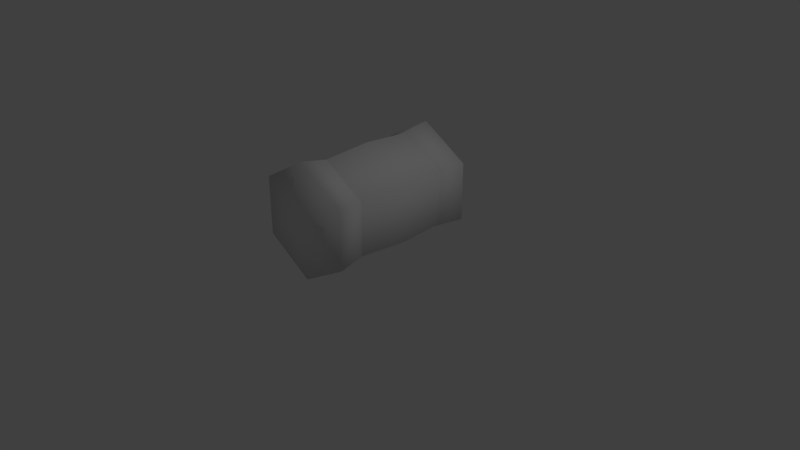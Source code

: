 # Source: hay-stack.blend  (saved by Blender 2.78.0; exported with 4.5.12 LTS)
import bpy
from mathutils import Matrix  # noqa: F401  (used for matrix-valued properties, if any)

bpy.ops.wm.read_factory_settings(use_empty=True)
scene = bpy.context.scene
scene.name = 'Scene'

# ---- collections
col_collection_1 = bpy.data.collections.new('Collection 1'); scene.collection.children.link(col_collection_1)

# ---- world
world_world = bpy.data.worlds.new('World'); scene.world = world_world
world_world.color = (0.05088, 0.05088, 0.05088)
world_world.use_sun_shadow = False
world_world.sun_shadow_jitter_overblur = 0.0
world_world.cycles.sampling_method = 'MANUAL'

# ---- cameras
cam_camera = bpy.data.cameras.new('Camera')
cam_camera.clip_end = 100.0
cam_camera.lens = 35.0
cam_camera.sensor_width = 32.0
cam_camera.sensor_height = 18.0
cam_camera.ortho_scale = 7.314
cam_camera.dof.focus_distance = 0.0
cam_camera.dof.aperture_fstop = 128.0

# ---- lights
light_lamp = bpy.data.lights.new('Lamp', 'POINT')
light_lamp.transmission_factor = 0.0
light_lamp.cutoff_distance = 30.0
light_lamp.energy = 100.0
light_lamp.shadow_buffer_clip_start = 1.001
light_lamp.shadow_soft_size = 0.1
light_lamp.shadow_maximum_resolution = 0.006
light_lamp.use_absolute_resolution = True

# ---- meshes
me_cylinder = bpy.data.meshes.new('Cylinder')
me_cylinder.from_pydata([(-5.162e-09, 0.7708, -1.0), (-5.162e-09, 0.7708, 1.0), (0.6675, 0.3854, -1.0), (0.6675, 0.3854, 1.0), (0.6675, -0.3854, -1.0), (0.6675, -0.3854, 1.0), (-7.254e-08, -0.7708, -1.0), (-7.254e-08, -0.7708, 1.0), (-0.6675, -0.3854, -1.0), (-0.6675, -0.3854, 1.0), (-0.6675, 0.3854, -1.0), (-0.6675, 0.3854, 1.0), (-4.618e-09, 0.7447, 0.0), (0.645, 0.3724, 0.0), (0.645, -0.3724, 0.0), (-6.972e-08, -0.7447, 0.0), (-0.645, -0.3724, 0.0), (-0.645, 0.3724, 0.0), (-6.658e-09, 0.7015, 0.6487), (0.6075, 0.3507, 0.6487), (0.6075, -0.3507, 0.6487), (-6.798e-08, -0.7015, 0.6487), (-0.6075, -0.3507, 0.6487), (-0.6075, 0.3507, 0.6487), (0.6066, 0.3502, -0.6548), (0.6066, -0.3502, -0.6548), (-6.794e-08, -0.7004, -0.6548), (-0.6066, -0.3502, -0.6548), (-0.6066, 0.3502, -0.6548), (-6.708e-09, 0.7004, -0.6548), (-5.162e-09, -9.436e-09, 1.096), (-5.162e-09, -1.779e-09, -1.103), (0.6085, 0.3513, 0.6167), (0.6085, -0.3513, 0.6167), (-6.803e-08, -0.7026, 0.6167), (-0.6085, -0.3513, 0.6167), (-0.6085, 0.3513, 0.6167), (-6.605e-09, 0.7026, 0.6167), (-6.69e-09, 0.6985, -0.626), (0.6049, 0.3492, -0.626), (0.6049, -0.3492, -0.626), (-6.775e-08, -0.6985, -0.626), (-0.6049, -0.3492, -0.626), (-0.6049, 0.3492, -0.626), (-6.978e-09, 0.6947, 0.6327), (0.6016, 0.3473, 0.6327), (0.6016, -0.3473, 0.6327), (-6.771e-08, -0.6947, 0.6327), (-0.6016, -0.3473, 0.6327), (-0.6016, 0.3473, 0.6327), (0.5981, 0.3453, -0.6404), (0.5981, -0.3453, -0.6404), (-6.75e-08, -0.6906, -0.6404), (-0.5981, -0.3453, -0.6404), (-0.5981, 0.3453, -0.6404), (-7.13e-09, 0.6906, -0.6404)], [], [(18, 1, 3, 19), (19, 3, 5, 20), (20, 5, 7, 21), (21, 7, 9, 22), (0, 2, 31), (22, 9, 11, 23), (23, 11, 1, 18), (43, 17, 12, 38), (42, 16, 17, 43), (41, 15, 16, 42), (40, 14, 15, 41), (39, 13, 14, 40), (38, 12, 13, 39), (49, 23, 18, 44), (48, 22, 23, 49), (47, 21, 22, 48), (46, 20, 21, 47), (45, 19, 20, 46), (44, 18, 19, 45), (0, 29, 24, 2), (2, 24, 25, 4), (4, 25, 26, 6), (6, 26, 27, 8), (8, 27, 28, 10), (10, 28, 29, 0), (3, 1, 30), (1, 11, 30), (11, 9, 30), (9, 7, 30), (7, 5, 30), (5, 3, 30), (2, 4, 31), (4, 6, 31), (6, 8, 31), (8, 10, 31), (10, 0, 31), (12, 37, 32, 13), (13, 32, 33, 14), (14, 33, 34, 15), (15, 34, 35, 16), (16, 35, 36, 17), (17, 36, 37, 12), (55, 38, 39, 50), (50, 39, 40, 51), (51, 40, 41, 52), (52, 41, 42, 53), (53, 42, 43, 54), (54, 43, 38, 55), (37, 44, 45, 32), (32, 45, 46, 33), (33, 46, 47, 34), (34, 47, 48, 35), (35, 48, 49, 36), (36, 49, 44, 37), (28, 54, 55, 29), (27, 53, 54, 28), (26, 52, 53, 27), (25, 51, 52, 26), (24, 50, 51, 25), (29, 55, 50, 24)])
me_cylinder.polygons.foreach_set('use_smooth', [True] * 60)
_uv = me_cylinder.uv_layers.new(name='UVMap')
_uv.uv.foreach_set('vector', [0.3198, 0.4795, 0.3198, 0.5779, 0.1419, 0.5779, 0.1419, 0.4795, 0.1419, 0.4795, 0.1419, 0.5779, -0.0298, 0.5779, -0.0298, 0.4795, 1.03, 0.4795, 1.03, 0.5779, 0.8518, 0.5779, 0.8518, 0.4795, 0.8518, 0.4795, 0.8518, 0.5779, 0.6753, 0.5779, 0.6753, 0.4795, 0.8088, 0.9978, 0.6447, 0.8982, 0.813, 0.8058, 0.6753, 0.4795, 0.6753, 0.5779, 0.4977, 0.5779, 0.4977, 0.4795, 0.4977, 0.4795, 0.4977, 0.5779, 0.3198, 0.5779, 0.3198, 0.4795, 0.4977, 0.1223, 0.4977, 0.2985, 0.3198, 0.2985, 0.3198, 0.1223, 0.6753, 0.1223, 0.6753, 0.2985, 0.4977, 0.2985, 0.4977, 0.1223, 0.8518, 0.1223, 0.8518, 0.2985, 0.6753, 0.2985, 0.6753, 0.1223, 1.03, 0.1223, 1.03, 0.2985, 0.8518, 0.2985, 0.8518, 0.1223, 0.1419, 0.1223, 0.1419, 0.2985, -0.0298, 0.2985, -0.0298, 0.1223, 0.3198, 0.1223, 0.3198, 0.2985, 0.1419, 0.2985, 0.1419, 0.1223, 0.4977, 0.475, 0.4977, 0.4795, 0.3198, 0.4795, 0.3198, 0.475, 0.6753, 0.475, 0.6753, 0.4795, 0.4977, 0.4795, 0.4977, 0.475, 0.8518, 0.475, 0.8518, 0.4795, 0.6753, 0.4795, 0.6753, 0.475, 1.03, 0.475, 1.03, 0.4795, 0.8518, 0.4795, 0.8518, 0.475, 0.1419, 0.475, 0.1419, 0.4795, -0.0298, 0.4795, -0.0298, 0.475, 0.3198, 0.475, 0.3198, 0.4795, 0.1419, 0.4795, 0.1419, 0.475, 0.3198, 0.01478, 0.3198, 0.1132, 0.1419, 0.1132, 0.1419, 0.01478, 0.1419, 0.01478, 0.1419, 0.1132, -0.0298, 0.1132, -0.0298, 0.01478, 1.03, 0.01478, 1.03, 0.1132, 0.8518, 0.1132, 0.8518, 0.01478, 0.8518, 0.01478, 0.8518, 0.1132, 0.6753, 0.1132, 0.6753, 0.01478, 0.6753, 0.01478, 0.6753, 0.1132, 0.4977, 0.1132, 0.4977, 0.01478, 0.4977, 0.01478, 0.4977, 0.1132, 0.3198, 0.1132, 0.3198, 0.01478, 0.7998, 0.6108, 0.9636, 0.7053, 0.7998, 0.7998, 0.9636, 0.7053, 0.9636, 0.8944, 0.7998, 0.7998, 0.9636, 0.8944, 0.7998, 0.9889, 0.7998, 0.7998, 0.7998, 0.9889, 0.6361, 0.8944, 0.7998, 0.7998, 0.6361, 0.8944, 0.6361, 0.7053, 0.7998, 0.7998, 0.6361, 0.7053, 0.7998, 0.6108, 0.7998, 0.7998, 0.6447, 0.8982, 0.6489, 0.7063, 0.813, 0.8058, 0.6489, 0.7063, 0.8172, 0.6139, 0.813, 0.8058, 0.8172, 0.6139, 0.9813, 0.7135, 0.813, 0.8058, 0.9813, 0.7135, 0.9771, 0.9054, 0.813, 0.8058, 0.9771, 0.9054, 0.8088, 0.9978, 0.813, 0.8058, 0.3198, 0.2985, 0.3198, 0.47, 0.1419, 0.47, 0.1419, 0.2985, 0.1419, 0.2985, 0.1419, 0.47, -0.0298, 0.47, -0.0298, 0.2985, 1.03, 0.2985, 1.03, 0.47, 0.8518, 0.47, 0.8518, 0.2985, 0.8518, 0.2985, 0.8518, 0.47, 0.6753, 0.47, 0.6753, 0.2985, 0.6753, 0.2985, 0.6753, 0.47, 0.4977, 0.47, 0.4977, 0.2985, 0.4977, 0.2985, 0.4977, 0.47, 0.3198, 0.47, 0.3198, 0.2985, 0.3198, 0.118, 0.3198, 0.1223, 0.1419, 0.1223, 0.1419, 0.118, 0.1419, 0.118, 0.1419, 0.1223, -0.0298, 0.1223, -0.0298, 0.118, 1.03, 0.118, 1.03, 0.1223, 0.8518, 0.1223, 0.8518, 0.118, 0.8518, 0.118, 0.8518, 0.1223, 0.6753, 0.1223, 0.6753, 0.118, 0.6753, 0.118, 0.6753, 0.1223, 0.4977, 0.1223, 0.4977, 0.118, 0.4977, 0.118, 0.4977, 0.1223, 0.3198, 0.1223, 0.3198, 0.118, 0.3198, 0.47, 0.3198, 0.475, 0.1419, 0.475, 0.1419, 0.47, 0.1419, 0.47, 0.1419, 0.475, -0.0298, 0.475, -0.0298, 0.47, 1.03, 0.47, 1.03, 0.475, 0.8518, 0.475, 0.8518, 0.47, 0.8518, 0.47, 0.8518, 0.475, 0.6753, 0.475, 0.6753, 0.47, 0.6753, 0.47, 0.6753, 0.475, 0.4977, 0.475, 0.4977, 0.47, 0.4977, 0.47, 0.4977, 0.475, 0.3198, 0.475, 0.3198, 0.47, 0.4977, 0.1132, 0.4977, 0.118, 0.3198, 0.118, 0.3198, 0.1132, 0.6753, 0.1132, 0.6753, 0.118, 0.4977, 0.118, 0.4977, 0.1132, 0.8518, 0.1132, 0.8518, 0.118, 0.6753, 0.118, 0.6753, 0.1132, 1.03, 0.1132, 1.03, 0.118, 0.8518, 0.118, 0.8518, 0.1132, 0.1419, 0.1132, 0.1419, 0.118, -0.0298, 0.118, -0.0298, 0.1132, 0.3198, 0.1132, 0.3198, 0.118, 0.1419, 0.118, 0.1419, 0.1132])
me_cylinder.use_remesh_preserve_volume = False
me_cylinder.use_remesh_preserve_attributes = False
me_cylinder.use_mirror_vertex_groups = False
me_cylinder.update()

# ---- objects
ob_cylinder = bpy.data.objects.new('Cylinder', me_cylinder)
ob_lamp = bpy.data.objects.new('Lamp', light_lamp)
ob_camera = bpy.data.objects.new('Camera', cam_camera)

# ---- transforms, parenting, visibility, modifiers, constraints
ob_cylinder.location = (0.0, 0.0, 0.786)
ob_cylinder.rotation_euler = (-1.571, -0.0, 0.0)
ob_cylinder.lineart.crease_threshold = 0.0
ob_lamp.location = (4.076, 1.005, 5.904)
ob_lamp.rotation_euler = (0.6503, 0.05522, 1.866)
ob_lamp.lock_rotations_4d = False
ob_lamp.empty_display_type = 'ARROWS'
ob_lamp.color = (0.0, 0.0, 0.0, 0.0)
ob_lamp.lineart.crease_threshold = 0.0
ob_camera.location = (7.481, -6.508, 5.344)
ob_camera.rotation_euler = (1.109, 0.0, 0.8149)
ob_camera.lock_rotations_4d = False
ob_camera.empty_display_type = 'ARROWS'
ob_camera.color = (0.0, 0.0, 0.0, 0.0)
ob_camera.display_type = 'WIRE'
ob_camera.lineart.crease_threshold = 0.0

# ---- collection membership
col_collection_1.objects.link(ob_cylinder)
col_collection_1.objects.link(ob_lamp)
col_collection_1.objects.link(ob_camera)

# ---- scene / render settings (as saved in the file)
scene.camera = ob_camera
scene.frame_start = 1; scene.frame_end = 250; scene.frame_set(1)
scene.render.engine = 'BLENDER_EEVEE_NEXT'
scene.render.resolution_percentage = 50
scene.render.dither_intensity = 0.0
scene.cycles.use_denoising = False
scene.cycles.samples = 128
scene.cycles.sampling_pattern = 'TABULATED_SOBOL'
scene.cycles.light_sampling_threshold = 0.0
scene.cycles.use_adaptive_sampling = False
scene.cycles.use_light_tree = False
scene.cycles.blur_glossy = 0.0
scene.cycles.sample_clamp_indirect = 0.0
scene.view_settings.view_transform = 'Standard'
bpy.context.view_layer.update()
